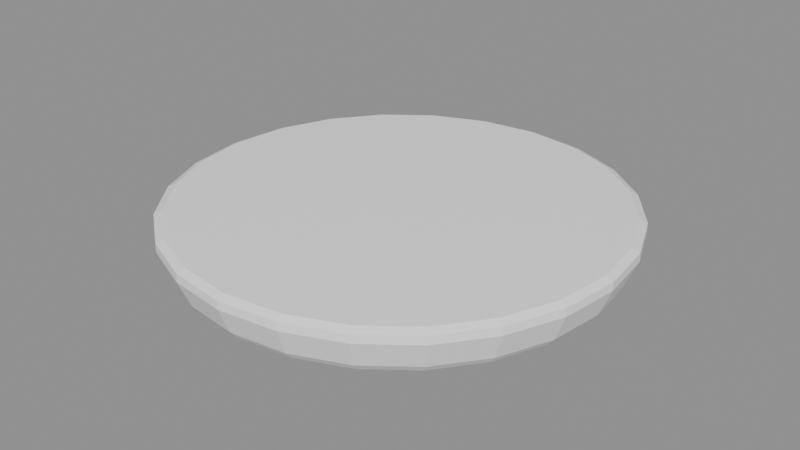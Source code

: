 # Source: pad.blend  (saved by Blender 5.3.31; exported with 4.5.12 LTS)
import bpy
from mathutils import Matrix  # noqa: F401  (used for matrix-valued properties, if any)

bpy.ops.wm.read_factory_settings(use_empty=True)
scene = bpy.context.scene
scene.name = 'Scene'

# ---- materials (node trees are filled in below, after node groups)
mat_padwhite = bpy.data.materials.new('PadWhite')

# ---- material node trees
mat_padwhite.use_nodes = True; mat_padwhite.node_tree.nodes.clear()
_N = mat_padwhite.node_tree.nodes; _L = mat_padwhite.node_tree.links
n0 = _N.new('ShaderNodeBsdfPrincipled'); n0.name = 'Principled BSDF'; n0.location = (-200, 100)
n0.inputs[0].default_value = (1.0, 1.0, 1.0, 1.0)
n0.inputs[2].default_value = 0.3
n0.inputs[10].default_value = 0.005
n1 = _N.new('ShaderNodeOutputMaterial'); n1.name = 'Material Output'; n1.location = (200, 100)
_L.new(n0.outputs[0], n1.inputs[0])
n1.is_active_output = True

# ---- meshes
me_pad = bpy.data.meshes.new('Pad')
me_pad.from_pydata([(0.0, 0.5, 0.0), (0.0, 0.55, 0.12), (0.1294, 0.483, 0.0), (0.1424, 0.5313, 0.12), (0.25, 0.433, 0.0), (0.275, 0.4763, 0.12), (0.3536, 0.3536, 0.0), (0.3889, 0.3889, 0.12), (0.433, 0.25, 0.0), (0.4763, 0.275, 0.12), (0.483, 0.1294, 0.0), (0.5313, 0.1424, 0.12), (0.5, 0.0, 0.0), (0.55, 0.0, 0.12), (0.483, -0.1294, 0.0), (0.5313, -0.1424, 0.12), (0.433, -0.25, 0.0), (0.4763, -0.275, 0.12), (0.3536, -0.3536, 0.0), (0.3889, -0.3889, 0.12), (0.25, -0.433, 0.0), (0.275, -0.4763, 0.12), (0.1294, -0.483, 0.0), (0.1424, -0.5313, 0.12), (0.0, -0.5, 0.0), (0.0, -0.55, 0.12), (-0.1294, -0.483, 0.0), (-0.1424, -0.5313, 0.12), (-0.25, -0.433, 0.0), (-0.275, -0.4763, 0.12), (-0.3536, -0.3536, 0.0), (-0.3889, -0.3889, 0.12), (-0.433, -0.25, 0.0), (-0.4763, -0.275, 0.12), (-0.483, -0.1294, 0.0), (-0.5313, -0.1424, 0.12), (-0.5, 0.0, 0.0), (-0.55, 0.0, 0.12), (-0.483, 0.1294, 0.0), (-0.5313, 0.1424, 0.12), (-0.433, 0.25, 0.0), (-0.4763, 0.275, 0.12), (-0.3536, 0.3536, 0.0), (-0.3889, 0.3889, 0.12), (-0.25, 0.433, 0.0), (-0.275, 0.4763, 0.12), (-0.1294, 0.483, 0.0), (-0.1424, 0.5313, 0.12)], [], [(0, 1, 3, 2), (2, 3, 5, 4), (4, 5, 7, 6), (6, 7, 9, 8), (8, 9, 11, 10), (10, 11, 13, 12), (12, 13, 15, 14), (14, 15, 17, 16), (16, 17, 19, 18), (18, 19, 21, 20), (20, 21, 23, 22), (22, 23, 25, 24), (24, 25, 27, 26), (26, 27, 29, 28), (28, 29, 31, 30), (30, 31, 33, 32), (32, 33, 35, 34), (34, 35, 37, 36), (36, 37, 39, 38), (38, 39, 41, 40), (40, 41, 43, 42), (42, 43, 45, 44), (3, 1, 47, 45, 43, 41, 39, 37, 35, 33, 31, 29, 27, 25, 23, 21, 19, 17, 15, 13, 11, 9, 7, 5), (44, 45, 47, 46), (46, 47, 1, 0), (0, 2, 4, 6, 8, 10, 12, 14, 16, 18, 20, 22, 24, 26, 28, 30, 32, 34, 36, 38, 40, 42, 44, 46)])
_uv = me_pad.uv_layers.new(name='UVMap')
_uv.uv.foreach_set('vector', [1.0, 0.5, 1.0, 1.0, 0.9583, 1.0, 0.9583, 0.5, 0.9583, 0.5, 0.9583, 1.0, 0.9167, 1.0, 0.9167, 0.5, 0.9167, 0.5, 0.9167, 1.0, 0.875, 1.0, 0.875, 0.5, 0.875, 0.5, 0.875, 1.0, 0.8333, 1.0, 0.8333, 0.5, 0.8333, 0.5, 0.8333, 1.0, 0.7917, 1.0, 0.7917, 0.5, 0.7917, 0.5, 0.7917, 1.0, 0.75, 1.0, 0.75, 0.5, 0.75, 0.5, 0.75, 1.0, 0.7083, 1.0, 0.7083, 0.5, 0.7083, 0.5, 0.7083, 1.0, 0.6667, 1.0, 0.6667, 0.5, 0.6667, 0.5, 0.6667, 1.0, 0.625, 1.0, 0.625, 0.5, 0.625, 0.5, 0.625, 1.0, 0.5833, 1.0, 0.5833, 0.5, 0.5833, 0.5, 0.5833, 1.0, 0.5417, 1.0, 0.5417, 0.5, 0.5417, 0.5, 0.5417, 1.0, 0.5, 1.0, 0.5, 0.5, 0.5, 0.5, 0.5, 1.0, 0.4583, 1.0, 0.4583, 0.5, 0.4583, 0.5, 0.4583, 1.0, 0.4167, 1.0, 0.4167, 0.5, 0.4167, 0.5, 0.4167, 1.0, 0.375, 1.0, 0.375, 0.5, 0.375, 0.5, 0.375, 1.0, 0.3333, 1.0, 0.3333, 0.5, 0.3333, 0.5, 0.3333, 1.0, 0.2917, 1.0, 0.2917, 0.5, 0.2917, 0.5, 0.2917, 1.0, 0.25, 1.0, 0.25, 0.5, 0.25, 0.5, 0.25, 1.0, 0.2083, 1.0, 0.2083, 0.5, 0.2083, 0.5, 0.2083, 1.0, 0.1667, 1.0, 0.1667, 0.5, 0.1667, 0.5, 0.1667, 1.0, 0.125, 1.0, 0.125, 0.5, 0.125, 0.5, 0.125, 1.0, 0.08333, 1.0, 0.08333, 0.5, 0.3121, 0.4818, 0.25, 0.49, 0.1879, 0.4818, 0.13, 0.4578, 0.08029, 0.4197, 0.04215, 0.37, 0.01818, 0.3121, 0.01, 0.25, 0.01818, 0.1879, 0.04215, 0.13, 0.08029, 0.08029, 0.13, 0.04215, 0.1879, 0.01818, 0.25, 0.01, 0.3121, 0.01818, 0.37, 0.04215, 0.4197, 0.08029, 0.4578, 0.13, 0.4818, 0.1879, 0.49, 0.25, 0.4818, 0.3121, 0.4578, 0.37, 0.4197, 0.4197, 0.37, 0.4578, 0.08333, 0.5, 0.08333, 1.0, 0.04167, 1.0, 0.04167, 0.5, 0.04167, 0.5, 0.04167, 1.0, -1.863e-07, 1.0, -1.863e-07, 0.5, 0.75, 0.49, 0.8121, 0.4818, 0.87, 0.4578, 0.9197, 0.4197, 0.9578, 0.37, 0.9818, 0.3121, 0.99, 0.25, 0.9818, 0.1879, 0.9578, 0.13, 0.9197, 0.08029, 0.87, 0.04215, 0.8121, 0.01818, 0.75, 0.01, 0.6879, 0.01818, 0.63, 0.04215, 0.5803, 0.08029, 0.5422, 0.13, 0.5182, 0.1879, 0.51, 0.25, 0.5182, 0.3121, 0.5422, 0.37, 0.5803, 0.4197, 0.63, 0.4578, 0.6879, 0.4818])
me_pad.materials.append(mat_padwhite)
me_pad.update()

# ---- objects
ob_pad = bpy.data.objects.new('Pad', me_pad)

# ---- transforms, parenting, visibility, modifiers, constraints
ob_pad.location = (0.0, 0.0, 0.0)
_m = ob_pad.modifiers.new('Bevel', 'BEVEL')
_m.width = 0.03
_m.width_pct = 0.03
_m.segments = 2

# ---- collection membership
scene.collection.objects.link(ob_pad)

# ---- scene / render settings (as saved in the file)
scene.frame_start = 1; scene.frame_end = 250; scene.frame_set(1)
scene.render.engine = 'BLENDER_EEVEE_NEXT'
scene.render.bake_bias = 0.0
scene.render.bake_samples = 0
scene.render.compositor_device = 'GPU'
scene.eevee.use_volume_custom_range = False
scene.eevee.fast_gi_thickness_near = 0.1
scene.eevee.fast_gi_thickness_far = 0.0
scene.eevee.ray_tracing_options.screen_trace_thickness = 0.1
bpy.context.view_layer.update()

# ---- added for rendering (the .blend has no active camera and no usable light): camera, sun + grey world if the file has none
cam_auto = bpy.data.cameras.new('AutoCamera')
cam_auto.lens = 50.0
cam_auto.sensor_width = 36.0
cam_auto.clip_end = 1000.0
ob_auto_camera = bpy.data.objects.new('AutoCamera', cam_auto)
scene.collection.objects.link(ob_auto_camera)
ob_auto_camera.location = (1.41345, -1.69613, 1.19076)
ob_auto_camera.rotation_euler = (1.09748, -7.21219e-08, 0.694738)
scene.camera = ob_auto_camera
light_auto_sun = bpy.data.lights.new('AutoSun', 'SUN')
light_auto_sun.energy = 3.0
light_auto_sun.angle = 0.0523599
ob_auto_sun = bpy.data.objects.new('AutoSun', light_auto_sun)
scene.collection.objects.link(ob_auto_sun)
ob_auto_sun.rotation_euler = (0.872665, 0.174533, 0.523599)
if scene.world is None:
    world_auto = bpy.data.worlds.new('AutoWorld')
    world_auto.color = (0.3, 0.3, 0.3)
    scene.world = world_auto
bpy.context.view_layer.update()
